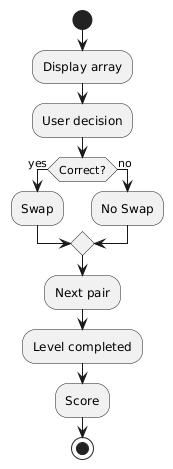

The diagram above was rendered by PlantUML. Its source (embedded in the PNG):
@startuml
start

:Display array;

:User decision;

if (Correct?) then (yes)
  :Swap;
else (no)
  :No Swap;
endif

:Next pair;

:Level completed;

:Score;

stop
@enduml